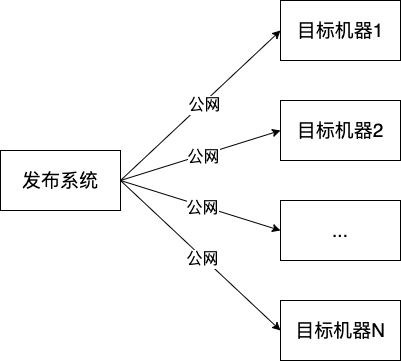

The diagram above was exported from draw.io. Its source (the exported page's mxGraphModel, read from the mxfile embedded in the PNG):
<mxGraphModel dx="954" dy="589" grid="1" gridSize="10" guides="1" tooltips="1" connect="1" arrows="1" fold="1" page="1" pageScale="1" pageWidth="827" pageHeight="1169" math="0" shadow="0">
  <root>
    <mxCell id="0" />
    <mxCell id="1" parent="0" />
    <mxCell id="veJ4nYci4ybS2bFBjxnv-6" style="rounded=0;orthogonalLoop=1;jettySize=auto;html=1;exitX=1;exitY=0.5;exitDx=0;exitDy=0;entryX=0;entryY=0.5;entryDx=0;entryDy=0;" edge="1" parent="1" source="veJ4nYci4ybS2bFBjxnv-1" target="veJ4nYci4ybS2bFBjxnv-2">
      <mxGeometry relative="1" as="geometry" />
    </mxCell>
    <mxCell id="veJ4nYci4ybS2bFBjxnv-7" value="&lt;font style=&quot;font-size: 16px;&quot;&gt;公网&lt;/font&gt;" style="edgeLabel;html=1;align=center;verticalAlign=middle;resizable=0;points=[];" vertex="1" connectable="0" parent="veJ4nYci4ybS2bFBjxnv-6">
      <mxGeometry x="0.0297" y="-2" relative="1" as="geometry">
        <mxPoint as="offset" />
      </mxGeometry>
    </mxCell>
    <mxCell id="veJ4nYci4ybS2bFBjxnv-1" value="&lt;font style=&quot;font-size: 19px;&quot;&gt;发布系统&lt;/font&gt;" style="rounded=0;whiteSpace=wrap;html=1;" vertex="1" parent="1">
      <mxGeometry x="120" y="250" width="120" height="60" as="geometry" />
    </mxCell>
    <mxCell id="veJ4nYci4ybS2bFBjxnv-2" value="&lt;span style=&quot;font-size: 19px;&quot;&gt;目标机器1&lt;/span&gt;" style="rounded=0;whiteSpace=wrap;html=1;" vertex="1" parent="1">
      <mxGeometry x="400" y="100" width="120" height="60" as="geometry" />
    </mxCell>
    <mxCell id="veJ4nYci4ybS2bFBjxnv-3" value="&lt;span style=&quot;font-size: 19px;&quot;&gt;目标机器2&lt;/span&gt;" style="rounded=0;whiteSpace=wrap;html=1;" vertex="1" parent="1">
      <mxGeometry x="400" y="200" width="120" height="60" as="geometry" />
    </mxCell>
    <mxCell id="veJ4nYci4ybS2bFBjxnv-4" value="&lt;span style=&quot;font-size: 19px;&quot;&gt;...&lt;/span&gt;" style="rounded=0;whiteSpace=wrap;html=1;" vertex="1" parent="1">
      <mxGeometry x="400" y="300" width="120" height="60" as="geometry" />
    </mxCell>
    <mxCell id="veJ4nYci4ybS2bFBjxnv-5" value="&lt;span style=&quot;font-size: 19px;&quot;&gt;目标机器N&lt;/span&gt;" style="rounded=0;whiteSpace=wrap;html=1;" vertex="1" parent="1">
      <mxGeometry x="400" y="400" width="120" height="60" as="geometry" />
    </mxCell>
    <mxCell id="veJ4nYci4ybS2bFBjxnv-8" style="rounded=0;orthogonalLoop=1;jettySize=auto;html=1;entryX=0;entryY=0.5;entryDx=0;entryDy=0;" edge="1" parent="1" target="veJ4nYci4ybS2bFBjxnv-3">
      <mxGeometry relative="1" as="geometry">
        <mxPoint x="240" y="280" as="sourcePoint" />
        <mxPoint x="410" y="140" as="targetPoint" />
      </mxGeometry>
    </mxCell>
    <mxCell id="veJ4nYci4ybS2bFBjxnv-9" value="&lt;font style=&quot;font-size: 16px;&quot;&gt;公网&lt;/font&gt;" style="edgeLabel;html=1;align=center;verticalAlign=middle;resizable=0;points=[];" vertex="1" connectable="0" parent="veJ4nYci4ybS2bFBjxnv-8">
      <mxGeometry x="0.0297" y="-2" relative="1" as="geometry">
        <mxPoint as="offset" />
      </mxGeometry>
    </mxCell>
    <mxCell id="veJ4nYci4ybS2bFBjxnv-10" style="rounded=0;orthogonalLoop=1;jettySize=auto;html=1;entryX=0;entryY=0.5;entryDx=0;entryDy=0;" edge="1" parent="1" target="veJ4nYci4ybS2bFBjxnv-4">
      <mxGeometry relative="1" as="geometry">
        <mxPoint x="240" y="280" as="sourcePoint" />
        <mxPoint x="410" y="240" as="targetPoint" />
      </mxGeometry>
    </mxCell>
    <mxCell id="veJ4nYci4ybS2bFBjxnv-11" value="&lt;font style=&quot;font-size: 16px;&quot;&gt;公网&lt;/font&gt;" style="edgeLabel;html=1;align=center;verticalAlign=middle;resizable=0;points=[];" vertex="1" connectable="0" parent="veJ4nYci4ybS2bFBjxnv-10">
      <mxGeometry x="0.0297" y="-2" relative="1" as="geometry">
        <mxPoint as="offset" />
      </mxGeometry>
    </mxCell>
    <mxCell id="veJ4nYci4ybS2bFBjxnv-12" style="rounded=0;orthogonalLoop=1;jettySize=auto;html=1;entryX=0;entryY=0.5;entryDx=0;entryDy=0;" edge="1" parent="1" target="veJ4nYci4ybS2bFBjxnv-5">
      <mxGeometry relative="1" as="geometry">
        <mxPoint x="240" y="280" as="sourcePoint" />
        <mxPoint x="410" y="340" as="targetPoint" />
      </mxGeometry>
    </mxCell>
    <mxCell id="veJ4nYci4ybS2bFBjxnv-13" value="&lt;font style=&quot;font-size: 16px;&quot;&gt;公网&lt;/font&gt;" style="edgeLabel;html=1;align=center;verticalAlign=middle;resizable=0;points=[];" vertex="1" connectable="0" parent="veJ4nYci4ybS2bFBjxnv-12">
      <mxGeometry x="0.0297" y="-2" relative="1" as="geometry">
        <mxPoint as="offset" />
      </mxGeometry>
    </mxCell>
  </root>
</mxGraphModel>